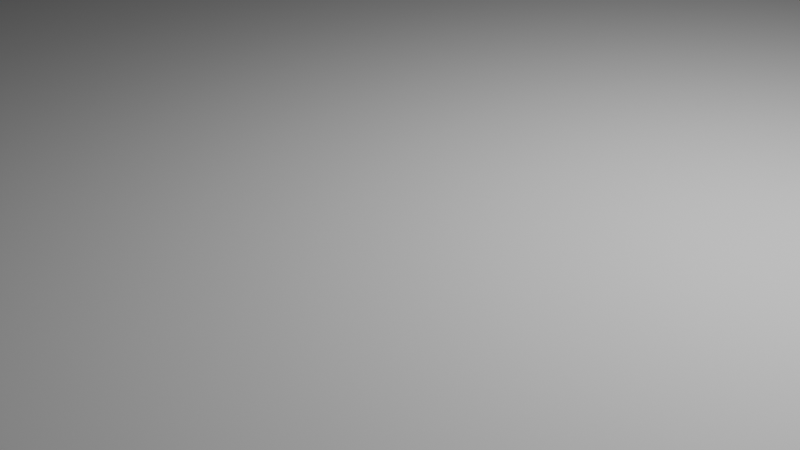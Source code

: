 # Source: TestField.blend  (saved by Blender 5.1.30; exported with 4.5.12 LTS)
import bpy
from mathutils import Matrix  # noqa: F401  (used for matrix-valued properties, if any)

bpy.ops.wm.read_factory_settings(use_empty=True)
scene = bpy.context.scene
scene.name = 'Scene'

# ---- collections
col_collection = bpy.data.collections.new('Collection'); scene.collection.children.link(col_collection)

# ---- world
world_world = bpy.data.worlds.new('World'); scene.world = world_world
world_world.use_nodes = True; world_world.node_tree.nodes.clear()
_N = world_world.node_tree.nodes; _L = world_world.node_tree.links
n0 = _N.new('ShaderNodeOutputWorld'); n0.name = 'World Output'; n0.location = (200, 100)
n1 = _N.new('ShaderNodeBackground'); n1.name = 'Background'; n1.location = (-200, 100)
n1.inputs[0].default_value = (0.05088, 0.05088, 0.05088, 1.0)
_L.new(n1.outputs[0], n0.inputs[0])
n0.is_active_output = True
world_world.color = (0.05088, 0.05088, 0.05088)
world_world.sun_shadow_jitter_overblur = 0.0

# ---- cameras
cam_camera = bpy.data.cameras.new('Camera')
cam_camera.clip_end = 100.0
cam_camera.ortho_scale = 7.314

# ---- lights
light_light = bpy.data.lights.new('Light', 'POINT')
light_light.energy = 1000.0
light_light.shadow_soft_size = 0.1

# ---- meshes
me_cube_001 = bpy.data.meshes.new('Cube.001')
me_cube_001.from_pydata([(-7.61, -7.61, -7.61), (-7.61, -7.61, 7.61), (-7.61, 7.61, -7.61), (-7.61, 7.61, 7.61), (7.61, -7.61, -7.61), (7.61, -7.61, 7.61), (7.61, 7.61, -7.61), (7.61, 7.61, 7.61)], [], [(0, 1, 3, 2), (2, 3, 7, 6), (6, 7, 5, 4), (4, 5, 1, 0), (2, 6, 4, 0), (7, 3, 1, 5)])
_uv = me_cube_001.uv_layers.new(name='UVMap')
_uv.uv.foreach_set('vector', [0.375, 0.0, 0.625, 0.0, 0.625, 0.25, 0.375, 0.25, 0.375, 0.25, 0.625, 0.25, 0.625, 0.5, 0.375, 0.5, 0.375, 0.5, 0.625, 0.5, 0.625, 0.75, 0.375, 0.75, 0.375, 0.75, 0.625, 0.75, 0.625, 1.0, 0.375, 1.0, 0.125, 0.5, 0.375, 0.5, 0.375, 0.75, 0.125, 0.75, 0.625, 0.5, 0.875, 0.5, 0.875, 0.75, 0.625, 0.75])
me_cube_001.update()

# ---- objects
ob_light = bpy.data.objects.new('Light', light_light)
ob_camera = bpy.data.objects.new('Camera', cam_camera)
ob_cube = bpy.data.objects.new('Cube', me_cube_001)

# ---- transforms, parenting, visibility, modifiers, constraints
ob_light.location = (4.076, 1.005, 5.904)
ob_light.rotation_euler = (0.6503, 0.05522, 1.866)
ob_light.lock_rotations_4d = False
ob_light.empty_display_type = 'ARROWS'
ob_light.color = (0.0, 0.0, 0.0, 0.0)
ob_light.lineart.crease_threshold = 0.0
ob_camera.location = (7.359, -6.926, 4.958)
ob_camera.rotation_euler = (1.109, 0.0, 0.8149)
ob_camera.lock_rotations_4d = False
ob_camera.empty_display_type = 'ARROWS'
ob_camera.color = (0.0, 0.0, 0.0, 0.0)
ob_camera.display_type = 'WIRE'
ob_camera.lineart.crease_threshold = 0.0
ob_cube.location = (0.0, 0.0, 0.0)
ob_cube.scale = (8.0, 8.0, 0.1)

# ---- collection membership
col_collection.objects.link(ob_light)
col_collection.objects.link(ob_camera)
col_collection.objects.link(ob_cube)

# ---- scene / render settings (as saved in the file)
scene.camera = ob_camera
scene.frame_start = 1; scene.frame_end = 250; scene.frame_set(1)
scene.render.engine = 'BLENDER_EEVEE_NEXT'
scene.render.bake_bias = 0.0
scene.render.bake_samples = 0
scene.cycles.sampling_pattern = 'TABULATED_SOBOL'
scene.eevee.use_volume_custom_range = False
bpy.context.view_layer.update()
